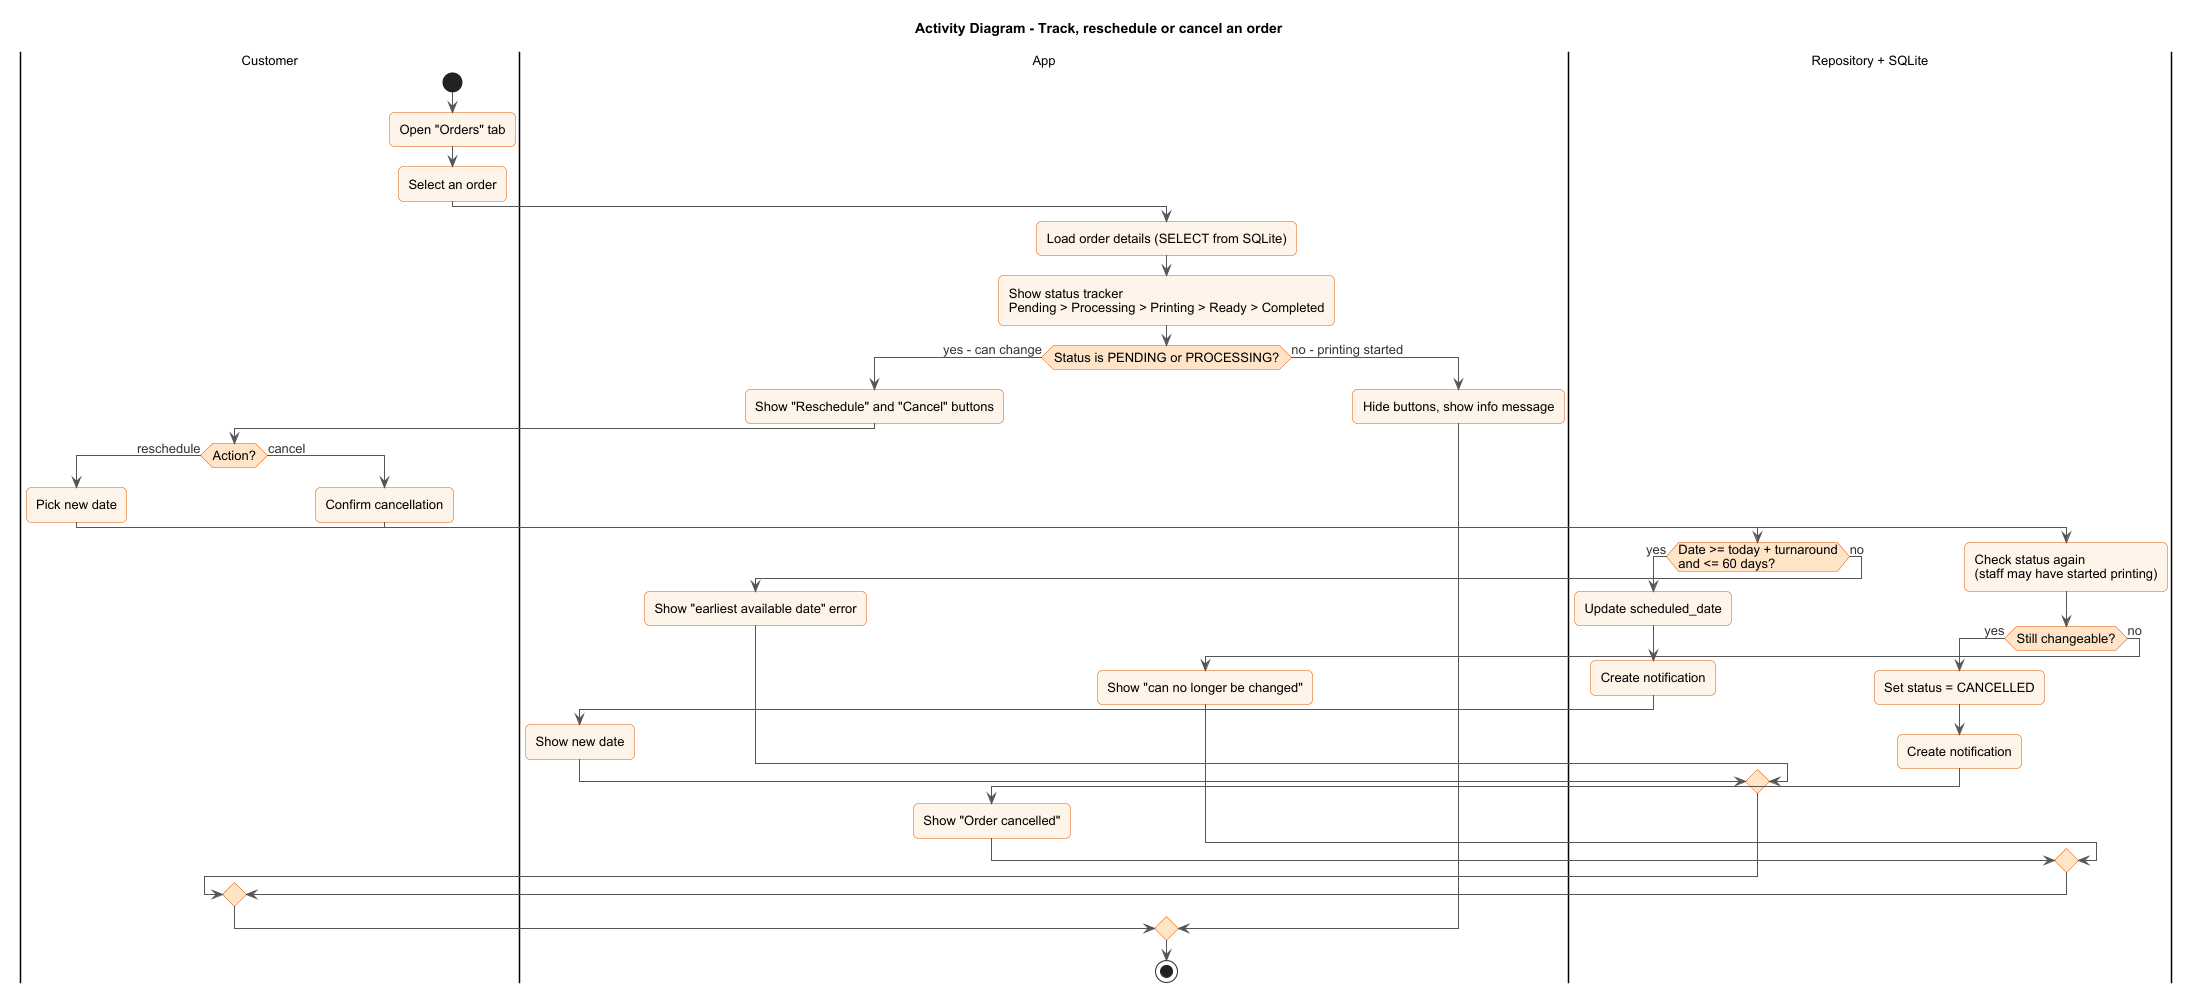

The diagram above was rendered by PlantUML. Its source (embedded in the PNG):
@startuml activity-manage-order
!include style.iuml
title Activity Diagram - Track, reschedule or cancel an order

|Customer|
start
:Open "Orders" tab;
:Select an order;
|App|
:Load order details (SELECT from SQLite);
:Show status tracker\nPending > Processing > Printing > Ready > Completed;
if (Status is PENDING or PROCESSING?) then (yes - can change)
  :Show "Reschedule" and "Cancel" buttons;
  |Customer|
  if (Action?) then (reschedule)
    :Pick new date;
    |Repository + SQLite|
    if (Date >= today + turnaround\nand <= 60 days?) then (yes)
      :Update scheduled_date;
      :Create notification;
      |App|
      :Show new date;
    else (no)
      |App|
      :Show "earliest available date" error;
    endif
  else (cancel)
    |Customer|
    :Confirm cancellation;
    |Repository + SQLite|
    :Check status again\n(staff may have started printing);
    if (Still changeable?) then (yes)
      :Set status = CANCELLED;
      :Create notification;
      |App|
      :Show "Order cancelled";
    else (no)
      |App|
      :Show "can no longer be changed";
    endif
  endif
else (no - printing started)
  |App|
  :Hide buttons, show info message;
endif
stop
@enduml